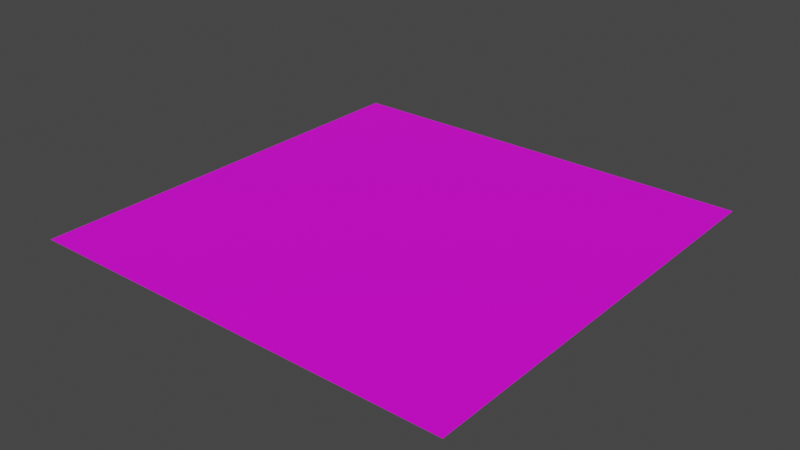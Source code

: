 # Source: FT_UE_Debug.blend  (saved by Blender 3.4.6; exported with 4.5.12 LTS)
import bpy
from mathutils import Matrix  # noqa: F401  (used for matrix-valued properties, if any)

bpy.ops.wm.read_factory_settings(use_empty=True)
scene = bpy.context.scene
scene.name = 'Scene'

# ---- collections
col_collection = bpy.data.collections.new('Collection'); scene.collection.children.link(col_collection)

# ---- images (referenced by path relative to the original .blend; pixels are not part of the script)
import os
ASSET_DIR = os.environ.get("B2B_ASSET_DIR", "")  # directory of the original .blend (textures are referenced by path, not embedded)
HERE = os.path.dirname(os.path.abspath(__file__))  # packed textures are extracted next to this script under _unpacked/

def load_image(name, relpath, width, height, colorspace="sRGB"):
    """Load a texture the original file referenced (path relative to the .blend, or extracted next to this script)."""
    p = next((c for c in (os.path.join(HERE, relpath), os.path.join(ASSET_DIR, relpath)) if relpath and os.path.exists(c)), "")
    if p:
        img = bpy.data.images.load(p, check_existing=True)
        img.name = name
    else:  # same state as the original file: an image datablock whose file is absent (Cycles renders it pink)
        img = bpy.data.images.new(name, width, height)
        img.source = "FILE"
        img.filepath = "//" + (relpath or name)
    img.colorspace_settings.name = colorspace
    return img
img_ft_ue_debug_png = load_image('FT_UE_Debug.png', 'FT_UE_Debug.png', 1024, 1024, 'sRGB')

# ---- materials (node trees are filled in below, after node groups)
mat_debug = bpy.data.materials.new('Debug')
mat_debug.surface_render_method = 'BLENDED'
mat_debug.blend_method = 'BLEND'
mat_debug.use_transparent_shadow = False

# ---- material node trees
mat_debug.use_nodes = True; mat_debug.node_tree.nodes.clear()
_N = mat_debug.node_tree.nodes; _L = mat_debug.node_tree.links
n0 = _N.new('ShaderNodeBsdfPrincipled'); n0.name = 'Principled BSDF'; n0.location = (10, 300)
n0.distribution = 'GGX'
n0.subsurface_method = 'RANDOM_WALK_SKIN'
n0.inputs[3].default_value = 1.45
n0.inputs[27].default_value = (0.0, 0.0, 0.0, 1.0)
n0.inputs[28].default_value = 1.0
n1 = _N.new('ShaderNodeOutputMaterial'); n1.name = 'Material Output'; n1.location = (300, 300)
n2 = _N.new('ShaderNodeTexImage'); n2.name = 'Image Texture'; n2.location = (-421, 298)
n2.image = img_ft_ue_debug_png
_L.new(n0.outputs[0], n1.inputs[0])
_L.new(n2.outputs[0], n0.inputs[0])
_L.new(n2.outputs[1], n0.inputs[4])
n1.is_active_output = True

# ---- world
world_world = bpy.data.worlds.new('World'); scene.world = world_world
world_world.use_nodes = True; world_world.node_tree.nodes.clear()
_N = world_world.node_tree.nodes; _L = world_world.node_tree.links
n0 = _N.new('ShaderNodeOutputWorld'); n0.name = 'World Output'; n0.location = (300, 300)
n1 = _N.new('ShaderNodeBackground'); n1.name = 'Background'; n1.location = (10, 300)
n1.inputs[0].default_value = (0.05088, 0.05088, 0.05088, 1.0)
_L.new(n1.outputs[0], n0.inputs[0])
n0.is_active_output = True
world_world.color = (0.05088, 0.05088, 0.05088)
world_world.use_sun_shadow = False
world_world.sun_shadow_jitter_overblur = 0.0

# ---- meshes
me_plane = bpy.data.meshes.new('Plane')
me_plane.from_pydata([(-0.375, -0.375, 0.0), (0.375, -0.375, 0.0), (-0.375, 0.375, 0.0), (0.375, 0.375, 0.0), (-0.1878, 0.296, 1.875e-07), (-0.1705, 0.296, 1.875e-07), (-0.1878, 0.3133, 1.875e-07), (-0.1705, 0.3133, 1.875e-07), (-0.1878, 0.2778, 1.875e-07), (-0.1705, 0.2778, 1.875e-07), (-0.1878, 0.2952, 1.875e-07), (-0.1705, 0.2952, 1.875e-07), (-0.1878, 0.2597, 1.875e-07), (-0.1705, 0.2597, 1.875e-07), (-0.1878, 0.2771, 1.875e-07), (-0.1705, 0.2771, 1.875e-07), (-0.1878, 0.2416, 1.875e-07), (-0.1705, 0.2416, 1.875e-07), (-0.1878, 0.259, 1.875e-07), (-0.1705, 0.259, 1.875e-07), (-0.1878, 0.2235, 1.875e-07), (-0.1705, 0.2235, 1.875e-07), (-0.1878, 0.2408, 1.875e-07), (-0.1705, 0.2408, 1.875e-07), (-0.1878, 0.2053, 1.875e-07), (-0.1705, 0.2053, 1.875e-07), (-0.1878, 0.2227, 1.875e-07), (-0.1705, 0.2227, 1.875e-07), (-0.1878, 0.1872, 1.875e-07), (-0.1705, 0.1872, 1.875e-07), (-0.1878, 0.2046, 1.875e-07), (-0.1705, 0.2046, 1.875e-07), (-0.1878, 0.1691, 1.875e-07), (-0.1705, 0.1691, 1.875e-07), (-0.1878, 0.1865, 1.875e-07), (-0.1705, 0.1865, 1.875e-07), (-0.1878, 0.151, 1.875e-07), (-0.1705, 0.151, 1.875e-07), (-0.1878, 0.1683, 1.875e-07), (-0.1705, 0.1683, 1.875e-07), (-0.1878, 0.1328, 1.875e-07), (-0.1705, 0.1328, 1.875e-07), (-0.1878, 0.1502, 1.875e-07), (-0.1705, 0.1502, 1.875e-07), (-0.1878, 0.1147, 1.875e-07), (-0.1705, 0.1147, 1.875e-07), (-0.1878, 0.1321, 1.875e-07), (-0.1705, 0.1321, 1.875e-07), (-0.1878, 0.0966, 1.875e-07), (-0.1705, 0.0966, 1.875e-07), (-0.1878, 0.114, 1.875e-07), (-0.1705, 0.114, 1.875e-07), (-0.1878, 0.07847, 1.875e-07), (-0.1705, 0.07847, 1.875e-07), (-0.1878, 0.09584, 1.875e-07), (-0.1705, 0.09584, 1.875e-07), (-0.1878, 0.06035, 1.875e-07), (-0.1705, 0.06035, 1.875e-07), (-0.1878, 0.07771, 1.875e-07), (-0.1705, 0.07771, 1.875e-07), (-0.1878, 0.04222, 1.875e-07), (-0.1705, 0.04222, 1.875e-07), (-0.1878, 0.05959, 1.875e-07), (-0.1705, 0.05959, 1.875e-07), (-0.1878, 0.0241, 1.875e-07), (-0.1705, 0.0241, 1.875e-07), (-0.1878, 0.04146, 1.875e-07), (-0.1705, 0.04146, 1.875e-07), (-0.1878, 0.005976, 1.875e-07), (-0.1705, 0.005976, 1.875e-07), (-0.1878, 0.02334, 1.875e-07), (-0.1705, 0.02334, 1.875e-07), (-0.1878, -0.01215, 1.875e-07), (-0.1705, -0.01215, 1.875e-07), (-0.1878, 0.005215, 1.875e-07), (-0.1705, 0.005215, 1.875e-07), (-0.1878, -0.03027, 1.875e-07), (-0.1705, -0.03027, 1.875e-07), (-0.1878, -0.01291, 1.875e-07), (-0.1705, -0.01291, 1.875e-07), (-0.1878, -0.0484, 1.875e-07), (-0.1705, -0.0484, 1.875e-07), (-0.1878, -0.03103, 1.875e-07), (-0.1705, -0.03103, 1.875e-07), (-0.1878, -0.06652, 1.875e-07), (-0.1705, -0.06652, 1.875e-07), (-0.1878, -0.04916, 1.875e-07), (-0.1705, -0.04916, 1.875e-07), (-0.1878, -0.08465, 1.875e-07), (-0.1705, -0.08465, 1.875e-07), (-0.1878, -0.06728, 1.875e-07), (-0.1705, -0.06728, 1.875e-07), (-0.1878, -0.1028, 1.875e-07), (-0.1705, -0.1028, 1.875e-07), (-0.1878, -0.08541, 1.875e-07), (-0.1705, -0.08541, 1.875e-07), (-0.1878, -0.1209, 1.875e-07), (-0.1705, -0.1209, 1.875e-07), (-0.1878, -0.1035, 1.875e-07), (-0.1705, -0.1035, 1.875e-07), (-0.1878, -0.139, 1.875e-07), (-0.1705, -0.139, 1.875e-07), (-0.1878, -0.1217, 1.875e-07), (-0.1705, -0.1217, 1.875e-07), (-0.1878, -0.1571, 1.875e-07), (-0.1705, -0.1571, 1.875e-07), (-0.1878, -0.1398, 1.875e-07), (-0.1705, -0.1398, 1.875e-07), (-0.1878, -0.1753, 1.875e-07), (-0.1705, -0.1753, 1.875e-07), (-0.1878, -0.1579, 1.875e-07), (-0.1705, -0.1579, 1.875e-07), (-0.1878, -0.1934, 1.875e-07), (-0.1705, -0.1934, 1.875e-07), (-0.1878, -0.176, 1.875e-07), (-0.1705, -0.176, 1.875e-07), (-0.1878, -0.2115, 1.875e-07), (-0.1705, -0.2115, 1.875e-07), (-0.1878, -0.1942, 1.875e-07), (-0.1705, -0.1942, 1.875e-07), (-0.1878, -0.2296, 1.875e-07), (-0.1705, -0.2296, 1.875e-07), (-0.1878, -0.2123, 1.875e-07), (-0.1705, -0.2123, 1.875e-07), (-0.1878, -0.2478, 1.875e-07), (-0.1705, -0.2478, 1.875e-07), (-0.1878, -0.2304, 1.875e-07), (-0.1705, -0.2304, 1.875e-07), (-0.1878, -0.2659, 1.875e-07), (-0.1705, -0.2659, 1.875e-07), (-0.1878, -0.2485, 1.875e-07), (-0.1705, -0.2485, 1.875e-07), (-0.1878, -0.284, 1.875e-07), (-0.1705, -0.284, 1.875e-07), (-0.1878, -0.2667, 1.875e-07), (-0.1705, -0.2667, 1.875e-07), (-0.1878, -0.3021, 1.875e-07), (-0.1705, -0.3021, 1.875e-07), (-0.1878, -0.2848, 1.875e-07), (-0.1705, -0.2848, 1.875e-07), (-0.1878, -0.3203, 1.875e-07), (-0.1705, -0.3203, 1.875e-07), (-0.1878, -0.3029, 1.875e-07), (-0.1705, -0.3029, 1.875e-07), (-0.1878, -0.3384, 1.875e-07), (-0.1705, -0.3384, 1.875e-07), (-0.1878, -0.321, 1.875e-07), (-0.1705, -0.321, 1.875e-07), (-0.1878, -0.3565, 1.875e-07), (-0.1705, -0.3565, 1.875e-07), (-0.1878, -0.3391, 1.875e-07), (-0.1705, -0.3391, 1.875e-07), (0.1783, 0.296, 1.875e-07), (0.1957, 0.296, 1.875e-07), (0.1783, 0.3133, 1.875e-07), (0.1957, 0.3133, 1.875e-07), (0.1783, 0.2778, 1.875e-07), (0.1957, 0.2778, 1.875e-07), (0.1783, 0.2952, 1.875e-07), (0.1957, 0.2952, 1.875e-07), (0.1783, 0.2597, 1.875e-07), (0.1957, 0.2597, 1.875e-07), (0.1783, 0.2771, 1.875e-07), (0.1957, 0.2771, 1.875e-07), (0.1783, 0.2416, 1.875e-07), (0.1957, 0.2416, 1.875e-07), (0.1783, 0.259, 1.875e-07), (0.1957, 0.259, 1.875e-07), (0.1783, 0.2235, 1.875e-07), (0.1957, 0.2235, 1.875e-07), (0.1783, 0.2408, 1.875e-07), (0.1957, 0.2408, 1.875e-07), (0.1783, 0.2053, 1.875e-07), (0.1957, 0.2053, 1.875e-07), (0.1783, 0.2227, 1.875e-07), (0.1957, 0.2227, 1.875e-07), (0.1783, 0.1872, 1.875e-07), (0.1957, 0.1872, 1.875e-07), (0.1783, 0.2046, 1.875e-07), (0.1957, 0.2046, 1.875e-07), (0.1783, 0.1691, 1.875e-07), (0.1957, 0.1691, 1.875e-07), (0.1783, 0.1865, 1.875e-07), (0.1957, 0.1865, 1.875e-07), (0.1783, 0.151, 1.875e-07), (0.1957, 0.151, 1.875e-07), (0.1783, 0.1683, 1.875e-07), (0.1957, 0.1683, 1.875e-07), (0.1783, 0.1328, 1.875e-07), (0.1957, 0.1328, 1.875e-07), (0.1783, 0.1502, 1.875e-07), (0.1957, 0.1502, 1.875e-07), (0.1783, 0.1147, 1.875e-07), (0.1957, 0.1147, 1.875e-07), (0.1783, 0.1321, 1.875e-07), (0.1957, 0.1321, 1.875e-07), (0.1783, 0.0966, 1.875e-07), (0.1957, 0.0966, 1.875e-07), (0.1783, 0.114, 1.875e-07), (0.1957, 0.114, 1.875e-07), (0.1783, 0.07847, 1.875e-07), (0.1957, 0.07847, 1.875e-07), (0.1783, 0.09584, 1.875e-07), (0.1957, 0.09584, 1.875e-07), (0.1783, 0.06035, 1.875e-07), (0.1957, 0.06035, 1.875e-07), (0.1783, 0.07771, 1.875e-07), (0.1957, 0.07771, 1.875e-07), (0.1783, 0.04222, 1.875e-07), (0.1957, 0.04222, 1.875e-07), (0.1783, 0.05959, 1.875e-07), (0.1957, 0.05959, 1.875e-07), (0.1783, 0.0241, 1.875e-07), (0.1957, 0.0241, 1.875e-07), (0.1783, 0.04146, 1.875e-07), (0.1957, 0.04146, 1.875e-07), (0.1783, 0.005976, 1.875e-07), (0.1957, 0.005976, 1.875e-07), (0.1783, 0.02334, 1.875e-07), (0.1957, 0.02334, 1.875e-07), (0.1783, -0.01215, 1.875e-07), (0.1957, -0.01215, 1.875e-07), (0.1783, 0.005215, 1.875e-07), (0.1957, 0.005215, 1.875e-07), (0.1783, -0.03027, 1.875e-07), (0.1957, -0.03027, 1.875e-07), (0.1783, -0.01291, 1.875e-07), (0.1957, -0.01291, 1.875e-07), (0.1783, -0.0484, 1.875e-07), (0.1957, -0.0484, 1.875e-07), (0.1783, -0.03103, 1.875e-07), (0.1957, -0.03103, 1.875e-07), (0.1783, -0.06652, 1.875e-07), (0.1957, -0.06652, 1.875e-07), (0.1783, -0.04916, 1.875e-07), (0.1957, -0.04916, 1.875e-07), (0.1783, -0.08465, 1.875e-07), (0.1957, -0.08465, 1.875e-07), (0.1783, -0.06728, 1.875e-07), (0.1957, -0.06728, 1.875e-07), (0.1783, -0.1028, 1.875e-07), (0.1957, -0.1028, 1.875e-07), (0.1783, -0.08541, 1.875e-07), (0.1957, -0.08541, 1.875e-07), (0.1783, -0.1209, 1.875e-07), (0.1957, -0.1209, 1.875e-07), (0.1783, -0.1035, 1.875e-07), (0.1957, -0.1035, 1.875e-07), (0.1783, -0.139, 1.875e-07), (0.1957, -0.139, 1.875e-07), (0.1783, -0.1217, 1.875e-07), (0.1957, -0.1217, 1.875e-07), (0.1783, -0.1571, 1.875e-07), (0.1957, -0.1571, 1.875e-07), (0.1783, -0.1398, 1.875e-07), (0.1957, -0.1398, 1.875e-07), (0.1783, -0.1753, 1.875e-07), (0.1957, -0.1753, 1.875e-07), (0.1783, -0.1579, 1.875e-07), (0.1957, -0.1579, 1.875e-07), (0.1783, -0.1934, 1.875e-07), (0.1957, -0.1934, 1.875e-07), (0.1783, -0.176, 1.875e-07), (0.1957, -0.176, 1.875e-07), (-0.1848, 0.299, 3.75e-07), (-0.1733, 0.299, 3.75e-07), (-0.1848, 0.3105, 3.75e-07), (-0.1733, 0.3105, 3.75e-07), (-0.1848, 0.2808, 3.75e-07), (-0.1733, 0.2808, 3.75e-07), (-0.1848, 0.2923, 3.75e-07), (-0.1733, 0.2923, 3.75e-07), (-0.1848, 0.2627, 3.75e-07), (-0.1733, 0.2627, 3.75e-07), (-0.1848, 0.2742, 3.75e-07), (-0.1733, 0.2742, 3.75e-07), (-0.1848, 0.2446, 3.75e-07), (-0.1733, 0.2446, 3.75e-07), (-0.1848, 0.2561, 3.75e-07), (-0.1733, 0.2561, 3.75e-07), (-0.1848, 0.2265, 3.75e-07), (-0.1733, 0.2265, 3.75e-07), (-0.1848, 0.238, 3.75e-07), (-0.1733, 0.238, 3.75e-07), (-0.1848, 0.2083, 3.75e-07), (-0.1733, 0.2083, 3.75e-07), (-0.1848, 0.2198, 3.75e-07), (-0.1733, 0.2198, 3.75e-07), (-0.1848, 0.1902, 3.75e-07), (-0.1733, 0.1902, 3.75e-07), (-0.1848, 0.2017, 3.75e-07), (-0.1733, 0.2017, 3.75e-07), (-0.1848, 0.1721, 3.75e-07), (-0.1733, 0.1721, 3.75e-07), (-0.1848, 0.1836, 3.75e-07), (-0.1733, 0.1836, 3.75e-07), (-0.1848, 0.154, 3.75e-07), (-0.1733, 0.154, 3.75e-07), (-0.1848, 0.1655, 3.75e-07), (-0.1733, 0.1655, 3.75e-07), (-0.1848, 0.1358, 3.75e-07), (-0.1733, 0.1358, 3.75e-07), (-0.1848, 0.1473, 3.75e-07), (-0.1733, 0.1473, 3.75e-07), (-0.1848, 0.1177, 3.75e-07), (-0.1733, 0.1177, 3.75e-07), (-0.1848, 0.1292, 3.75e-07), (-0.1733, 0.1292, 3.75e-07), (-0.1848, 0.09959, 3.75e-07), (-0.1733, 0.09959, 3.75e-07), (-0.1848, 0.1111, 3.75e-07), (-0.1733, 0.1111, 3.75e-07), (-0.1848, 0.08147, 3.75e-07), (-0.1733, 0.08147, 3.75e-07), (-0.1848, 0.09296, 3.75e-07), (-0.1733, 0.09296, 3.75e-07), (-0.1848, 0.06334, 3.75e-07), (-0.1733, 0.06334, 3.75e-07), (-0.1848, 0.07484, 3.75e-07), (-0.1733, 0.07484, 3.75e-07), (-0.1848, 0.04522, 3.75e-07), (-0.1733, 0.04522, 3.75e-07), (-0.1848, 0.05671, 3.75e-07), (-0.1733, 0.05671, 3.75e-07), (-0.1848, 0.02709, 3.75e-07), (-0.1733, 0.02709, 3.75e-07), (-0.1848, 0.03859, 3.75e-07), (-0.1733, 0.03859, 3.75e-07), (-0.1848, 0.00897, 3.75e-07), (-0.1733, 0.00897, 3.75e-07), (-0.1848, 0.02046, 3.75e-07), (-0.1733, 0.02046, 3.75e-07), (-0.1848, -0.009155, 3.75e-07), (-0.1733, -0.009155, 3.75e-07), (-0.1848, 0.002338, 3.75e-07), (-0.1733, 0.002338, 3.75e-07), (-0.1848, -0.02728, 3.75e-07), (-0.1733, -0.02728, 3.75e-07), (-0.1848, -0.01579, 3.75e-07), (-0.1733, -0.01579, 3.75e-07), (-0.1848, -0.04541, 3.75e-07), (-0.1733, -0.04541, 3.75e-07), (-0.1848, -0.03391, 3.75e-07), (-0.1733, -0.03391, 3.75e-07), (-0.1848, -0.06353, 3.75e-07), (-0.1733, -0.06353, 3.75e-07), (-0.1848, -0.05204, 3.75e-07), (-0.1733, -0.05204, 3.75e-07), (-0.1848, -0.08166, 3.75e-07), (-0.1733, -0.08166, 3.75e-07), (-0.1848, -0.07016, 3.75e-07), (-0.1733, -0.07016, 3.75e-07), (-0.1848, -0.09978, 3.75e-07), (-0.1733, -0.09978, 3.75e-07), (-0.1848, -0.08829, 3.75e-07), (-0.1733, -0.08829, 3.75e-07), (-0.1848, -0.1179, 3.75e-07), (-0.1733, -0.1179, 3.75e-07), (-0.1848, -0.1064, 3.75e-07), (-0.1733, -0.1064, 3.75e-07), (-0.1848, -0.136, 3.75e-07), (-0.1733, -0.136, 3.75e-07), (-0.1848, -0.1245, 3.75e-07), (-0.1733, -0.1245, 3.75e-07), (-0.1848, -0.1542, 3.75e-07), (-0.1733, -0.1542, 3.75e-07), (-0.1848, -0.1427, 3.75e-07), (-0.1733, -0.1427, 3.75e-07), (-0.1848, -0.1723, 3.75e-07), (-0.1733, -0.1723, 3.75e-07), (-0.1848, -0.1608, 3.75e-07), (-0.1733, -0.1608, 3.75e-07), (-0.1848, -0.1904, 3.75e-07), (-0.1733, -0.1904, 3.75e-07), (-0.1848, -0.1789, 3.75e-07), (-0.1733, -0.1789, 3.75e-07), (-0.1848, -0.2085, 3.75e-07), (-0.1733, -0.2085, 3.75e-07), (-0.1848, -0.197, 3.75e-07), (-0.1733, -0.197, 3.75e-07), (-0.1848, -0.2267, 3.75e-07), (-0.1733, -0.2267, 3.75e-07), (-0.1848, -0.2152, 3.75e-07), (-0.1733, -0.2152, 3.75e-07), (-0.1848, -0.2448, 3.75e-07), (-0.1733, -0.2448, 3.75e-07), (-0.1848, -0.2333, 3.75e-07), (-0.1733, -0.2333, 3.75e-07), (-0.1848, -0.2629, 3.75e-07), (-0.1733, -0.2629, 3.75e-07), (-0.1848, -0.2514, 3.75e-07), (-0.1733, -0.2514, 3.75e-07), (-0.1848, -0.281, 3.75e-07), (-0.1733, -0.281, 3.75e-07), (-0.1848, -0.2695, 3.75e-07), (-0.1733, -0.2695, 3.75e-07), (-0.1848, -0.2992, 3.75e-07), (-0.1733, -0.2992, 3.75e-07), (-0.1848, -0.2877, 3.75e-07), (-0.1733, -0.2877, 3.75e-07), (-0.1848, -0.3173, 3.75e-07), (-0.1733, -0.3173, 3.75e-07), (-0.1848, -0.3058, 3.75e-07), (-0.1733, -0.3058, 3.75e-07), (-0.1848, -0.3354, 3.75e-07), (-0.1733, -0.3354, 3.75e-07), (-0.1848, -0.3239, 3.75e-07), (-0.1733, -0.3239, 3.75e-07), (-0.1848, -0.3535, 3.75e-07), (-0.1733, -0.3535, 3.75e-07), (-0.1848, -0.342, 3.75e-07), (-0.1733, -0.342, 3.75e-07), (0.1813, 0.299, 3.75e-07), (0.1928, 0.299, 3.75e-07), (0.1813, 0.3105, 3.75e-07), (0.1928, 0.3105, 3.75e-07), (0.1813, 0.2808, 3.75e-07), (0.1928, 0.2808, 3.75e-07), (0.1813, 0.2923, 3.75e-07), (0.1928, 0.2923, 3.75e-07), (0.1813, 0.2627, 3.75e-07), (0.1928, 0.2627, 3.75e-07), (0.1813, 0.2742, 3.75e-07), (0.1928, 0.2742, 3.75e-07), (0.1813, 0.2446, 3.75e-07), (0.1928, 0.2446, 3.75e-07), (0.1813, 0.2561, 3.75e-07), (0.1928, 0.2561, 3.75e-07), (0.1813, 0.2265, 3.75e-07), (0.1928, 0.2265, 3.75e-07), (0.1813, 0.238, 3.75e-07), (0.1928, 0.238, 3.75e-07), (0.1813, 0.2083, 3.75e-07), (0.1928, 0.2083, 3.75e-07), (0.1813, 0.2198, 3.75e-07), (0.1928, 0.2198, 3.75e-07), (0.1813, 0.1902, 3.75e-07), (0.1928, 0.1902, 3.75e-07), (0.1813, 0.2017, 3.75e-07), (0.1928, 0.2017, 3.75e-07), (0.1813, 0.1721, 3.75e-07), (0.1928, 0.1721, 3.75e-07), (0.1813, 0.1836, 3.75e-07), (0.1928, 0.1836, 3.75e-07), (0.1813, 0.154, 3.75e-07), (0.1928, 0.154, 3.75e-07), (0.1813, 0.1655, 3.75e-07), (0.1928, 0.1655, 3.75e-07), (0.1813, 0.1358, 3.75e-07), (0.1928, 0.1358, 3.75e-07), (0.1813, 0.1473, 3.75e-07), (0.1928, 0.1473, 3.75e-07), (0.1813, 0.1177, 3.75e-07), (0.1928, 0.1177, 3.75e-07), (0.1813, 0.1292, 3.75e-07), (0.1928, 0.1292, 3.75e-07), (0.1813, 0.09959, 3.75e-07), (0.1928, 0.09959, 3.75e-07), (0.1813, 0.1111, 3.75e-07), (0.1928, 0.1111, 3.75e-07), (0.1813, 0.08147, 3.75e-07), (0.1928, 0.08147, 3.75e-07), (0.1813, 0.09296, 3.75e-07), (0.1928, 0.09296, 3.75e-07), (0.1813, 0.06334, 3.75e-07), (0.1928, 0.06334, 3.75e-07), (0.1813, 0.07484, 3.75e-07), (0.1928, 0.07484, 3.75e-07), (0.1813, 0.04522, 3.75e-07), (0.1928, 0.04522, 3.75e-07), (0.1813, 0.05671, 3.75e-07), (0.1928, 0.05671, 3.75e-07), (0.1813, 0.02709, 3.75e-07), (0.1928, 0.02709, 3.75e-07), (0.1813, 0.03859, 3.75e-07), (0.1928, 0.03859, 3.75e-07), (0.1813, 0.00897, 3.75e-07), (0.1928, 0.00897, 3.75e-07), (0.1813, 0.02046, 3.75e-07), (0.1928, 0.02046, 3.75e-07), (0.1813, -0.009155, 3.75e-07), (0.1928, -0.009155, 3.75e-07), (0.1813, 0.002338, 3.75e-07), (0.1928, 0.002338, 3.75e-07), (0.1813, -0.02728, 3.75e-07), (0.1928, -0.02728, 3.75e-07), (0.1813, -0.01579, 3.75e-07), (0.1928, -0.01579, 3.75e-07), (0.1813, -0.04541, 3.75e-07), (0.1928, -0.04541, 3.75e-07), (0.1813, -0.03391, 3.75e-07), (0.1928, -0.03391, 3.75e-07), (0.1813, -0.06353, 3.75e-07), (0.1928, -0.06353, 3.75e-07), (0.1813, -0.05204, 3.75e-07), (0.1928, -0.05204, 3.75e-07), (0.1813, -0.08166, 3.75e-07), (0.1928, -0.08166, 3.75e-07), (0.1813, -0.07016, 3.75e-07), (0.1928, -0.07016, 3.75e-07), (0.1813, -0.09978, 3.75e-07), (0.1928, -0.09978, 3.75e-07), (0.1813, -0.08829, 3.75e-07), (0.1928, -0.08829, 3.75e-07), (0.1813, -0.1179, 3.75e-07), (0.1928, -0.1179, 3.75e-07), (0.1813, -0.1064, 3.75e-07), (0.1928, -0.1064, 3.75e-07), (0.1813, -0.136, 3.75e-07), (0.1928, -0.136, 3.75e-07), (0.1813, -0.1245, 3.75e-07), (0.1928, -0.1245, 3.75e-07), (0.1813, -0.1542, 3.75e-07), (0.1928, -0.1542, 3.75e-07), (0.1813, -0.1427, 3.75e-07), (0.1928, -0.1427, 3.75e-07), (0.1813, -0.1723, 3.75e-07), (0.1928, -0.1723, 3.75e-07), (0.1813, -0.1608, 3.75e-07), (0.1928, -0.1608, 3.75e-07), (0.1813, -0.1904, 3.75e-07), (0.1928, -0.1904, 3.75e-07), (0.1813, -0.1789, 3.75e-07), (0.1928, -0.1789, 3.75e-07)], [], [(0, 1, 3, 2), (4, 5, 7, 6), (8, 9, 11, 10), (12, 13, 15, 14), (16, 17, 19, 18), (20, 21, 23, 22), (24, 25, 27, 26), (28, 29, 31, 30), (32, 33, 35, 34), (36, 37, 39, 38), (40, 41, 43, 42), (44, 45, 47, 46), (48, 49, 51, 50), (52, 53, 55, 54), (56, 57, 59, 58), (60, 61, 63, 62), (64, 65, 67, 66), (68, 69, 71, 70), (72, 73, 75, 74), (76, 77, 79, 78), (80, 81, 83, 82), (84, 85, 87, 86), (88, 89, 91, 90), (92, 93, 95, 94), (96, 97, 99, 98), (100, 101, 103, 102), (104, 105, 107, 106), (108, 109, 111, 110), (112, 113, 115, 114), (116, 117, 119, 118), (120, 121, 123, 122), (124, 125, 127, 126), (128, 129, 131, 130), (132, 133, 135, 134), (136, 137, 139, 138), (140, 141, 143, 142), (144, 145, 147, 146), (148, 149, 151, 150), (152, 153, 155, 154), (156, 157, 159, 158), (160, 161, 163, 162), (164, 165, 167, 166), (168, 169, 171, 170), (172, 173, 175, 174), (176, 177, 179, 178), (180, 181, 183, 182), (184, 185, 187, 186), (188, 189, 191, 190), (192, 193, 195, 194), (196, 197, 199, 198), (200, 201, 203, 202), (204, 205, 207, 206), (208, 209, 211, 210), (212, 213, 215, 214), (216, 217, 219, 218), (220, 221, 223, 222), (224, 225, 227, 226), (228, 229, 231, 230), (232, 233, 235, 234), (236, 237, 239, 238), (240, 241, 243, 242), (244, 245, 247, 246), (248, 249, 251, 250), (252, 253, 255, 254), (256, 257, 259, 258), (260, 261, 263, 262), (264, 265, 267, 266), (268, 269, 271, 270), (272, 273, 275, 274), (276, 277, 279, 278), (280, 281, 283, 282), (284, 285, 287, 286), (288, 289, 291, 290), (292, 293, 295, 294), (296, 297, 299, 298), (300, 301, 303, 302), (304, 305, 307, 306), (308, 309, 311, 310), (312, 313, 315, 314), (316, 317, 319, 318), (320, 321, 323, 322), (324, 325, 327, 326), (328, 329, 331, 330), (332, 333, 335, 334), (336, 337, 339, 338), (340, 341, 343, 342), (344, 345, 347, 346), (348, 349, 351, 350), (352, 353, 355, 354), (356, 357, 359, 358), (360, 361, 363, 362), (364, 365, 367, 366), (368, 369, 371, 370), (372, 373, 375, 374), (376, 377, 379, 378), (380, 381, 383, 382), (384, 385, 387, 386), (388, 389, 391, 390), (392, 393, 395, 394), (396, 397, 399, 398), (400, 401, 403, 402), (404, 405, 407, 406), (408, 409, 411, 410), (412, 413, 415, 414), (416, 417, 419, 418), (420, 421, 423, 422), (424, 425, 427, 426), (428, 429, 431, 430), (432, 433, 435, 434), (436, 437, 439, 438), (440, 441, 443, 442), (444, 445, 447, 446), (448, 449, 451, 450), (452, 453, 455, 454), (456, 457, 459, 458), (460, 461, 463, 462), (464, 465, 467, 466), (468, 469, 471, 470), (472, 473, 475, 474), (476, 477, 479, 478), (480, 481, 483, 482), (484, 485, 487, 486), (488, 489, 491, 490), (492, 493, 495, 494), (496, 497, 499, 498), (500, 501, 503, 502), (504, 505, 507, 506), (508, 509, 511, 510), (512, 513, 515, 514), (516, 517, 519, 518), (520, 521, 523, 522)])
_uv = me_plane.uv_layers.new(name='UVMap')
_uv.uv.foreach_set('vector', [0.0817, 0.08173, 0.9183, 0.08173, 0.9183, 0.9183, 0.0817, 0.9183, 0.9495, 0.7857, 0.9686, 0.7857, 0.9686, 0.8048, 0.9495, 0.8048, 0.9495, 0.7857, 0.9686, 0.7857, 0.9686, 0.8048, 0.9495, 0.8048, 0.9495, 0.7857, 0.9686, 0.7857, 0.9686, 0.8048, 0.9495, 0.8048, 0.9495, 0.7857, 0.9686, 0.7857, 0.9686, 0.8048, 0.9495, 0.8048, 0.9495, 0.7857, 0.9686, 0.7857, 0.9686, 0.8048, 0.9495, 0.8048, 0.9495, 0.7857, 0.9686, 0.7857, 0.9686, 0.8048, 0.9495, 0.8048, 0.9495, 0.7857, 0.9686, 0.7857, 0.9686, 0.8048, 0.9495, 0.8048, 0.9495, 0.7857, 0.9686, 0.7857, 0.9686, 0.8048, 0.9495, 0.8048, 0.9495, 0.7857, 0.9686, 0.7857, 0.9686, 0.8048, 0.9495, 0.8048, 0.9495, 0.7857, 0.9686, 0.7857, 0.9686, 0.8048, 0.9495, 0.8048, 0.9495, 0.7857, 0.9686, 0.7857, 0.9686, 0.8048, 0.9495, 0.8048, 0.9495, 0.7857, 0.9686, 0.7857, 0.9686, 0.8048, 0.9495, 0.8048, 0.9495, 0.7857, 0.9686, 0.7857, 0.9686, 0.8048, 0.9495, 0.8048, 0.9495, 0.7857, 0.9686, 0.7857, 0.9686, 0.8048, 0.9495, 0.8048, 0.9495, 0.7857, 0.9686, 0.7857, 0.9686, 0.8048, 0.9495, 0.8048, 0.9495, 0.7857, 0.9686, 0.7857, 0.9686, 0.8048, 0.9495, 0.8048, 0.9495, 0.7857, 0.9686, 0.7857, 0.9686, 0.8048, 0.9495, 0.8048, 0.9495, 0.7857, 0.9686, 0.7857, 0.9686, 0.8048, 0.9495, 0.8048, 0.9495, 0.7857, 0.9686, 0.7857, 0.9686, 0.8048, 0.9495, 0.8048, 0.9495, 0.7857, 0.9686, 0.7857, 0.9686, 0.8048, 0.9495, 0.8048, 0.9495, 0.7857, 0.9686, 0.7857, 0.9686, 0.8048, 0.9495, 0.8048, 0.9495, 0.7857, 0.9686, 0.7857, 0.9686, 0.8048, 0.9495, 0.8048, 0.9495, 0.7857, 0.9686, 0.7857, 0.9686, 0.8048, 0.9495, 0.8048, 0.9495, 0.7857, 0.9686, 0.7857, 0.9686, 0.8048, 0.9495, 0.8048, 0.9495, 0.7857, 0.9686, 0.7857, 0.9686, 0.8048, 0.9495, 0.8048, 0.9495, 0.7857, 0.9686, 0.7857, 0.9686, 0.8048, 0.9495, 0.8048, 0.9495, 0.7857, 0.9686, 0.7857, 0.9686, 0.8048, 0.9495, 0.8048, 0.9495, 0.7857, 0.9686, 0.7857, 0.9686, 0.8048, 0.9495, 0.8048, 0.9495, 0.7857, 0.9686, 0.7857, 0.9686, 0.8048, 0.9495, 0.8048, 0.9495, 0.7857, 0.9686, 0.7857, 0.9686, 0.8048, 0.9495, 0.8048, 0.9495, 0.7857, 0.9686, 0.7857, 0.9686, 0.8048, 0.9495, 0.8048, 0.9495, 0.7857, 0.9686, 0.7857, 0.9686, 0.8048, 0.9495, 0.8048, 0.9495, 0.7857, 0.9686, 0.7857, 0.9686, 0.8048, 0.9495, 0.8048, 0.9495, 0.7857, 0.9686, 0.7857, 0.9686, 0.8048, 0.9495, 0.8048, 0.9495, 0.7857, 0.9686, 0.7857, 0.9686, 0.8048, 0.9495, 0.8048, 0.9495, 0.7857, 0.9686, 0.7857, 0.9686, 0.8048, 0.9495, 0.8048, 0.9495, 0.7857, 0.9686, 0.7857, 0.9686, 0.8048, 0.9495, 0.8048, 0.9495, 0.7857, 0.9686, 0.7857, 0.9686, 0.8048, 0.9495, 0.8048, 0.9495, 0.7857, 0.9686, 0.7857, 0.9686, 0.8048, 0.9495, 0.8048, 0.9495, 0.7857, 0.9686, 0.7857, 0.9686, 0.8048, 0.9495, 0.8048, 0.9495, 0.7857, 0.9686, 0.7857, 0.9686, 0.8048, 0.9495, 0.8048, 0.9495, 0.7857, 0.9686, 0.7857, 0.9686, 0.8048, 0.9495, 0.8048, 0.9495, 0.7857, 0.9686, 0.7857, 0.9686, 0.8048, 0.9495, 0.8048, 0.9495, 0.7857, 0.9686, 0.7857, 0.9686, 0.8048, 0.9495, 0.8048, 0.9495, 0.7857, 0.9686, 0.7857, 0.9686, 0.8048, 0.9495, 0.8048, 0.9495, 0.7857, 0.9686, 0.7857, 0.9686, 0.8048, 0.9495, 0.8048, 0.9495, 0.7857, 0.9686, 0.7857, 0.9686, 0.8048, 0.9495, 0.8048, 0.9495, 0.7857, 0.9686, 0.7857, 0.9686, 0.8048, 0.9495, 0.8048, 0.9495, 0.7857, 0.9686, 0.7857, 0.9686, 0.8048, 0.9495, 0.8048, 0.9495, 0.7857, 0.9686, 0.7857, 0.9686, 0.8048, 0.9495, 0.8048, 0.9495, 0.7857, 0.9686, 0.7857, 0.9686, 0.8048, 0.9495, 0.8048, 0.9495, 0.7857, 0.9686, 0.7857, 0.9686, 0.8048, 0.9495, 0.8048, 0.9495, 0.7857, 0.9686, 0.7857, 0.9686, 0.8048, 0.9495, 0.8048, 0.9495, 0.7857, 0.9686, 0.7857, 0.9686, 0.8048, 0.9495, 0.8048, 0.9495, 0.7857, 0.9686, 0.7857, 0.9686, 0.8048, 0.9495, 0.8048, 0.9495, 0.7857, 0.9686, 0.7857, 0.9686, 0.8048, 0.9495, 0.8048, 0.9495, 0.7857, 0.9686, 0.7857, 0.9686, 0.8048, 0.9495, 0.8048, 0.9495, 0.7857, 0.9686, 0.7857, 0.9686, 0.8048, 0.9495, 0.8048, 0.9495, 0.7857, 0.9686, 0.7857, 0.9686, 0.8048, 0.9495, 0.8048, 0.9495, 0.7857, 0.9686, 0.7857, 0.9686, 0.8048, 0.9495, 0.8048, 0.9495, 0.7857, 0.9686, 0.7857, 0.9686, 0.8048, 0.9495, 0.8048, 0.9495, 0.7857, 0.9686, 0.7857, 0.9686, 0.8048, 0.9495, 0.8048, 0.9495, 0.7857, 0.9686, 0.7857, 0.9686, 0.8048, 0.9495, 0.8048, 0.9495, 0.7857, 0.9686, 0.7857, 0.9686, 0.8048, 0.9495, 0.8048, 0.9495, 0.7857, 0.9686, 0.7857, 0.9686, 0.8048, 0.9495, 0.8048, 0.953, 0.8709, 0.9656, 0.8709, 0.9656, 0.8835, 0.953, 0.8835, 0.953, 0.8709, 0.9656, 0.8709, 0.9656, 0.8835, 0.953, 0.8835, 0.953, 0.8709, 0.9656, 0.8709, 0.9656, 0.8835, 0.953, 0.8835, 0.953, 0.8709, 0.9656, 0.8709, 0.9656, 0.8835, 0.953, 0.8835, 0.953, 0.8709, 0.9656, 0.8709, 0.9656, 0.8835, 0.953, 0.8835, 0.953, 0.8709, 0.9656, 0.8709, 0.9656, 0.8835, 0.953, 0.8835, 0.953, 0.8709, 0.9656, 0.8709, 0.9656, 0.8835, 0.953, 0.8835, 0.953, 0.8709, 0.9656, 0.8709, 0.9656, 0.8835, 0.953, 0.8835, 0.953, 0.8709, 0.9656, 0.8709, 0.9656, 0.8835, 0.953, 0.8835, 0.953, 0.8709, 0.9656, 0.8709, 0.9656, 0.8835, 0.953, 0.8835, 0.953, 0.8709, 0.9656, 0.8709, 0.9656, 0.8835, 0.953, 0.8835, 0.953, 0.8709, 0.9656, 0.8709, 0.9656, 0.8835, 0.953, 0.8835, 0.953, 0.8709, 0.9656, 0.8709, 0.9656, 0.8835, 0.953, 0.8835, 0.953, 0.8709, 0.9656, 0.8709, 0.9656, 0.8835, 0.953, 0.8835, 0.953, 0.8709, 0.9656, 0.8709, 0.9656, 0.8835, 0.953, 0.8835, 0.953, 0.8709, 0.9656, 0.8709, 0.9656, 0.8835, 0.953, 0.8835, 0.953, 0.8709, 0.9656, 0.8709, 0.9656, 0.8835, 0.953, 0.8835, 0.953, 0.8709, 0.9656, 0.8709, 0.9656, 0.8835, 0.953, 0.8835, 0.953, 0.8709, 0.9656, 0.8709, 0.9656, 0.8835, 0.953, 0.8835, 0.953, 0.8709, 0.9656, 0.8709, 0.9656, 0.8835, 0.953, 0.8835, 0.953, 0.8709, 0.9656, 0.8709, 0.9656, 0.8835, 0.953, 0.8835, 0.953, 0.8709, 0.9656, 0.8709, 0.9656, 0.8835, 0.953, 0.8835, 0.953, 0.8709, 0.9656, 0.8709, 0.9656, 0.8835, 0.953, 0.8835, 0.953, 0.8709, 0.9656, 0.8709, 0.9656, 0.8835, 0.953, 0.8835, 0.953, 0.8709, 0.9656, 0.8709, 0.9656, 0.8835, 0.953, 0.8835, 0.953, 0.8709, 0.9656, 0.8709, 0.9656, 0.8835, 0.953, 0.8835, 0.953, 0.8709, 0.9656, 0.8709, 0.9656, 0.8835, 0.953, 0.8835, 0.953, 0.8709, 0.9656, 0.8709, 0.9656, 0.8835, 0.953, 0.8835, 0.953, 0.8709, 0.9656, 0.8709, 0.9656, 0.8835, 0.953, 0.8835, 0.953, 0.8709, 0.9656, 0.8709, 0.9656, 0.8835, 0.953, 0.8835, 0.953, 0.8709, 0.9656, 0.8709, 0.9656, 0.8835, 0.953, 0.8835, 0.953, 0.8709, 0.9656, 0.8709, 0.9656, 0.8835, 0.953, 0.8835, 0.953, 0.8709, 0.9656, 0.8709, 0.9656, 0.8835, 0.953, 0.8835, 0.953, 0.8709, 0.9656, 0.8709, 0.9656, 0.8835, 0.953, 0.8835, 0.953, 0.8709, 0.9656, 0.8709, 0.9656, 0.8835, 0.953, 0.8835, 0.953, 0.8709, 0.9656, 0.8709, 0.9656, 0.8835, 0.953, 0.8835, 0.953, 0.8709, 0.9656, 0.8709, 0.9656, 0.8835, 0.953, 0.8835, 0.953, 0.8709, 0.9656, 0.8709, 0.9656, 0.8835, 0.953, 0.8835, 0.953, 0.8709, 0.9656, 0.8709, 0.9656, 0.8835, 0.953, 0.8835, 0.953, 0.8709, 0.9656, 0.8709, 0.9656, 0.8835, 0.953, 0.8835, 0.953, 0.8709, 0.9656, 0.8709, 0.9656, 0.8835, 0.953, 0.8835, 0.953, 0.8709, 0.9656, 0.8709, 0.9656, 0.8835, 0.953, 0.8835, 0.953, 0.8709, 0.9656, 0.8709, 0.9656, 0.8835, 0.953, 0.8835, 0.953, 0.8709, 0.9656, 0.8709, 0.9656, 0.8835, 0.953, 0.8835, 0.953, 0.8709, 0.9656, 0.8709, 0.9656, 0.8835, 0.953, 0.8835, 0.953, 0.8709, 0.9656, 0.8709, 0.9656, 0.8835, 0.953, 0.8835, 0.953, 0.8709, 0.9656, 0.8709, 0.9656, 0.8835, 0.953, 0.8835, 0.953, 0.8709, 0.9656, 0.8709, 0.9656, 0.8835, 0.953, 0.8835, 0.953, 0.8709, 0.9656, 0.8709, 0.9656, 0.8835, 0.953, 0.8835, 0.953, 0.8709, 0.9656, 0.8709, 0.9656, 0.8835, 0.953, 0.8835, 0.953, 0.8709, 0.9656, 0.8709, 0.9656, 0.8835, 0.953, 0.8835, 0.953, 0.8709, 0.9656, 0.8709, 0.9656, 0.8835, 0.953, 0.8835, 0.953, 0.8709, 0.9656, 0.8709, 0.9656, 0.8835, 0.953, 0.8835, 0.953, 0.8709, 0.9656, 0.8709, 0.9656, 0.8835, 0.953, 0.8835, 0.953, 0.8709, 0.9656, 0.8709, 0.9656, 0.8835, 0.953, 0.8835, 0.953, 0.8709, 0.9656, 0.8709, 0.9656, 0.8835, 0.953, 0.8835, 0.953, 0.8709, 0.9656, 0.8709, 0.9656, 0.8835, 0.953, 0.8835, 0.953, 0.8709, 0.9656, 0.8709, 0.9656, 0.8835, 0.953, 0.8835, 0.953, 0.8709, 0.9656, 0.8709, 0.9656, 0.8835, 0.953, 0.8835, 0.953, 0.8709, 0.9656, 0.8709, 0.9656, 0.8835, 0.953, 0.8835, 0.953, 0.8709, 0.9656, 0.8709, 0.9656, 0.8835, 0.953, 0.8835, 0.953, 0.8709, 0.9656, 0.8709, 0.9656, 0.8835, 0.953, 0.8835, 0.953, 0.8709, 0.9656, 0.8709, 0.9656, 0.8835, 0.953, 0.8835, 0.953, 0.8709, 0.9656, 0.8709, 0.9656, 0.8835, 0.953, 0.8835, 0.953, 0.8709, 0.9656, 0.8709, 0.9656, 0.8835, 0.953, 0.8835])
me_plane.materials.append(mat_debug)
me_plane.update()

# ---- objects
ob_debug = bpy.data.objects.new('Debug', me_plane)

# ---- transforms, parenting, visibility, modifiers, constraints
ob_debug.location = (0.0, 0.0, 0.0)
_vg = ob_debug.vertex_groups.new(name='Active')
_vg = ob_debug.vertex_groups.new(name='Raw')
_vg = ob_debug.vertex_groups.new(name='Debug')

# ---- collection membership
col_collection.objects.link(ob_debug)

# ---- scene / render settings (as saved in the file)
scene.frame_start = 1; scene.frame_end = 250; scene.frame_set(21)
scene.render.engine = 'BLENDER_EEVEE_NEXT'
scene.cycles.sampling_pattern = 'TABULATED_SOBOL'
scene.cycles.use_light_tree = False
scene.view_settings.view_transform = 'Filmic'
bpy.context.view_layer.update()

# ---- added for rendering (the .blend has no active camera and no usable light): camera, sun
cam_auto = bpy.data.cameras.new('AutoCamera')
cam_auto.lens = 50.0
cam_auto.sensor_width = 36.0
cam_auto.clip_end = 1000.0
ob_auto_camera = bpy.data.objects.new('AutoCamera', cam_auto)
scene.collection.objects.link(ob_auto_camera)
ob_auto_camera.location = (0.981349, -1.17762, 0.785079)
ob_auto_camera.rotation_euler = (1.09748, -7.21219e-08, 0.694738)
scene.camera = ob_auto_camera
light_auto_sun = bpy.data.lights.new('AutoSun', 'SUN')
light_auto_sun.energy = 3.0
light_auto_sun.angle = 0.0523599
ob_auto_sun = bpy.data.objects.new('AutoSun', light_auto_sun)
scene.collection.objects.link(ob_auto_sun)
ob_auto_sun.rotation_euler = (0.872665, 0.174533, 0.523599)
bpy.context.view_layer.update()
